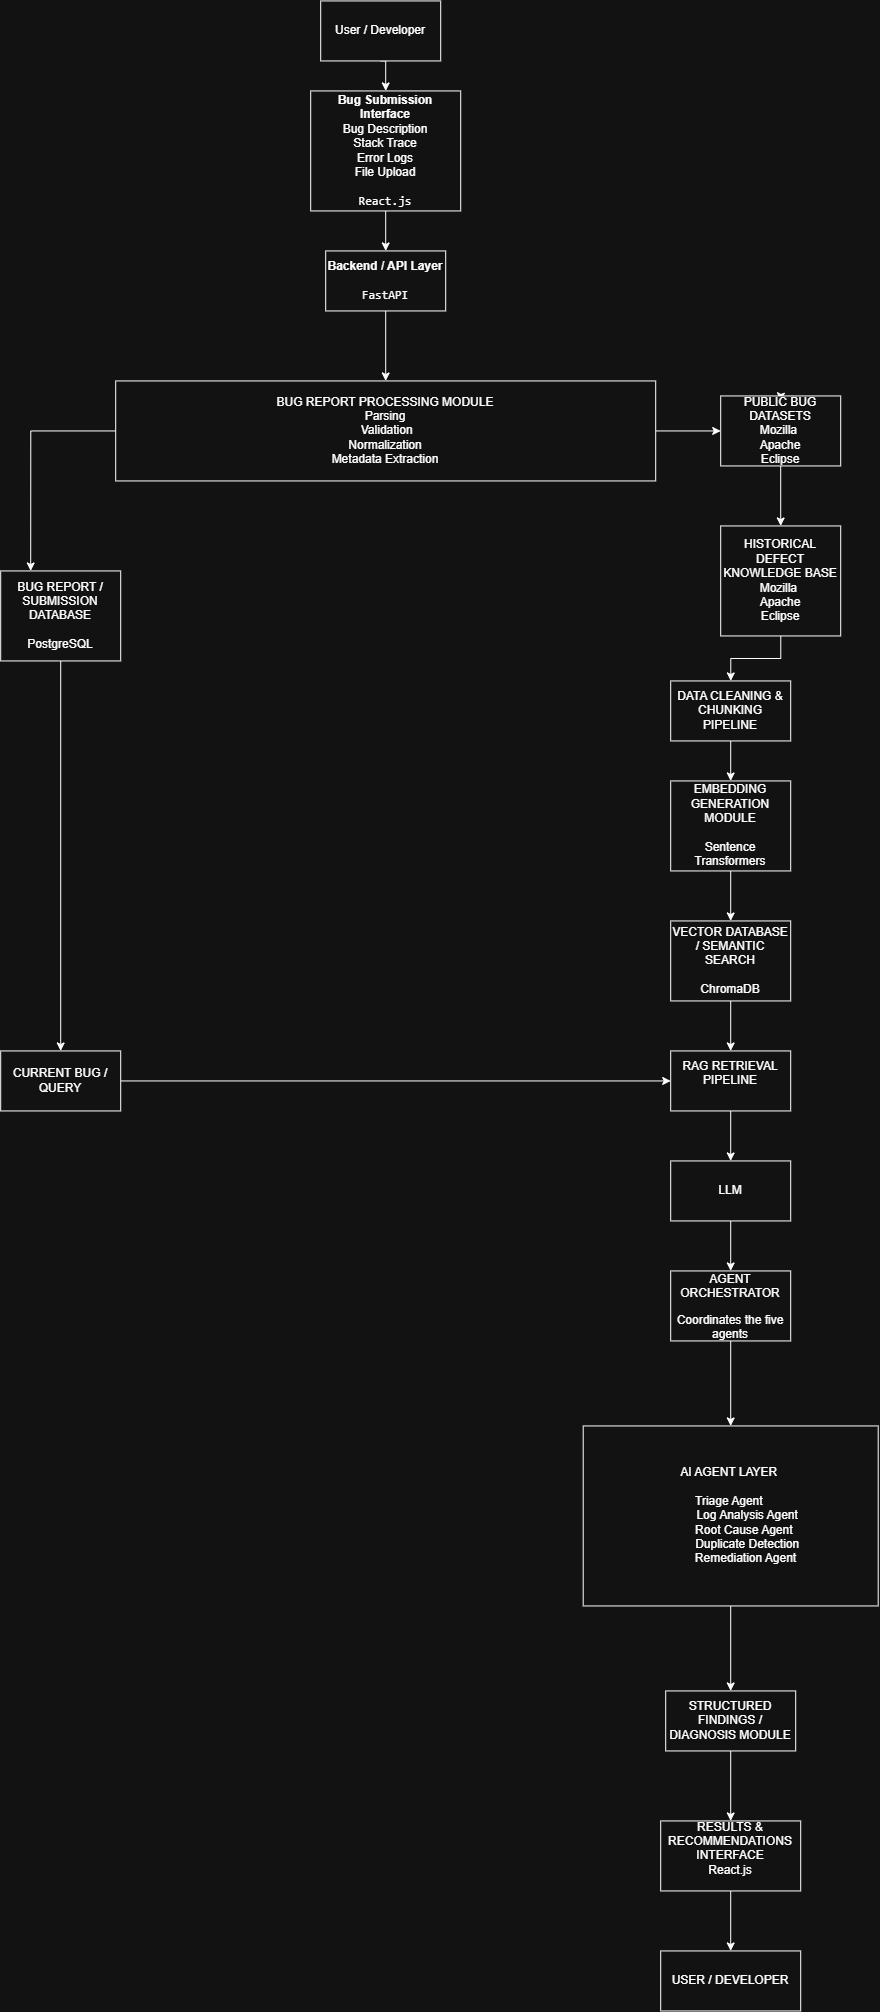

The diagram above was exported from draw.io. Its source (the exported page's mxGraphModel, read from the mxfile embedded in the PNG):
<mxGraphModel dx="1191" dy="694" grid="1" gridSize="10" guides="1" tooltips="1" connect="1" arrows="1" fold="1" page="1" pageScale="1" pageWidth="1100" pageHeight="850" math="0" shadow="0">
  <root>
    <mxCell id="0" />
    <mxCell id="1" parent="0" />
    <mxCell id="hbtW8lY8GuKF2xrXfRSr-7" edge="1" parent="1" source="hbtW8lY8GuKF2xrXfRSr-1" style="edgeStyle=orthogonalEdgeStyle;rounded=0;orthogonalLoop=1;jettySize=auto;html=1;exitX=0.5;exitY=1;exitDx=0;exitDy=0;entryX=0.5;entryY=0;entryDx=0;entryDy=0;" target="hbtW8lY8GuKF2xrXfRSr-2">
      <mxGeometry relative="1" as="geometry" />
    </mxCell>
    <mxCell id="hbtW8lY8GuKF2xrXfRSr-1" parent="1" style="rounded=0;whiteSpace=wrap;html=1;" value="User / Developer" vertex="1">
      <mxGeometry height="60" width="120" x="320" y="520" as="geometry" />
    </mxCell>
    <mxCell id="hbtW8lY8GuKF2xrXfRSr-8" edge="1" parent="1" source="hbtW8lY8GuKF2xrXfRSr-2" style="edgeStyle=orthogonalEdgeStyle;rounded=0;orthogonalLoop=1;jettySize=auto;html=1;" target="hbtW8lY8GuKF2xrXfRSr-3" value="">
      <mxGeometry relative="1" as="geometry" />
    </mxCell>
    <mxCell id="hbtW8lY8GuKF2xrXfRSr-2" parent="1" style="rounded=0;whiteSpace=wrap;html=1;" value="&lt;strong&gt;Bug Submission Interface&lt;/strong&gt;&lt;div&gt;Bug Description&lt;br/&gt;Stack Trace&lt;br/&gt;Error Logs&lt;br/&gt;File Upload&lt;b&gt;&lt;br&gt;&lt;/b&gt;&lt;br&gt;&lt;code&gt;React.js&lt;/code&gt;&lt;/div&gt;" vertex="1">
      <mxGeometry height="120" width="150" x="310" y="610" as="geometry" />
    </mxCell>
    <mxCell id="hbtW8lY8GuKF2xrXfRSr-57" edge="1" parent="1" source="hbtW8lY8GuKF2xrXfRSr-3" style="edgeStyle=orthogonalEdgeStyle;rounded=0;orthogonalLoop=1;jettySize=auto;html=1;" target="hbtW8lY8GuKF2xrXfRSr-9" value="">
      <mxGeometry relative="1" as="geometry" />
    </mxCell>
    <mxCell id="hbtW8lY8GuKF2xrXfRSr-3" parent="1" style="rounded=0;whiteSpace=wrap;html=1;" value="&lt;strong&gt;Backend / API Layer&lt;/strong&gt;&lt;br&gt;&lt;br/&gt;&lt;code&gt;FastAPI&lt;/code&gt;" vertex="1">
      <mxGeometry height="60" width="120" x="325" y="770" as="geometry" />
    </mxCell>
    <mxCell id="hbtW8lY8GuKF2xrXfRSr-61" edge="1" parent="1" source="hbtW8lY8GuKF2xrXfRSr-9" style="edgeStyle=orthogonalEdgeStyle;rounded=0;orthogonalLoop=1;jettySize=auto;html=1;">
      <mxGeometry relative="1" as="geometry">
        <mxPoint x="30" y="1090" as="targetPoint" />
      </mxGeometry>
    </mxCell>
    <mxCell id="hbtW8lY8GuKF2xrXfRSr-74" edge="1" parent="1" source="hbtW8lY8GuKF2xrXfRSr-9" style="edgeStyle=orthogonalEdgeStyle;rounded=0;orthogonalLoop=1;jettySize=auto;html=1;" target="hbtW8lY8GuKF2xrXfRSr-67" value="">
      <mxGeometry relative="1" as="geometry" />
    </mxCell>
    <mxCell id="hbtW8lY8GuKF2xrXfRSr-9" parent="1" style="rounded=0;whiteSpace=wrap;html=1;" value="BUG REPORT PROCESSING MODULE&lt;div&gt;Parsing&lt;div&gt;&amp;nbsp;Validation&lt;br&gt;Normalization&lt;br&gt;Metadata Extraction&lt;/div&gt;&lt;/div&gt;" vertex="1">
      <mxGeometry height="100" width="540" x="115" y="900" as="geometry" />
    </mxCell>
    <mxCell id="hbtW8lY8GuKF2xrXfRSr-73" edge="1" parent="1" source="hbtW8lY8GuKF2xrXfRSr-11" style="edgeStyle=orthogonalEdgeStyle;rounded=0;orthogonalLoop=1;jettySize=auto;html=1;exitX=0.5;exitY=1;exitDx=0;exitDy=0;entryX=0.5;entryY=0;entryDx=0;entryDy=0;" target="hbtW8lY8GuKF2xrXfRSr-70">
      <mxGeometry relative="1" as="geometry" />
    </mxCell>
    <mxCell id="hbtW8lY8GuKF2xrXfRSr-11" parent="1" style="rounded=0;whiteSpace=wrap;html=1;" value="BUG REPORT / SUBMISSION DATABASE&lt;div&gt;&lt;br&gt;&lt;/div&gt;&lt;div&gt;PostgreSQL&lt;/div&gt;" vertex="1">
      <mxGeometry height="90" width="120" y="1090" as="geometry" />
    </mxCell>
    <mxCell id="hbtW8lY8GuKF2xrXfRSr-19" edge="1" parent="1" source="hbtW8lY8GuKF2xrXfRSr-13" style="edgeStyle=orthogonalEdgeStyle;rounded=0;orthogonalLoop=1;jettySize=auto;html=1;" target="hbtW8lY8GuKF2xrXfRSr-16" value="">
      <mxGeometry relative="1" as="geometry" />
    </mxCell>
    <mxCell id="hbtW8lY8GuKF2xrXfRSr-13" parent="1" style="rounded=0;whiteSpace=wrap;html=1;" value="HISTORICAL DEFECT KNOWLEDGE BASE&lt;div&gt;Mozilla&amp;nbsp;&lt;/div&gt;&lt;div&gt;Apache&lt;br/&gt;Eclipse&lt;/div&gt;" vertex="1">
      <mxGeometry height="110" width="120" x="720" y="1045" as="geometry" />
    </mxCell>
    <mxCell id="hbtW8lY8GuKF2xrXfRSr-20" edge="1" parent="1" source="hbtW8lY8GuKF2xrXfRSr-16" style="edgeStyle=orthogonalEdgeStyle;rounded=0;orthogonalLoop=1;jettySize=auto;html=1;" target="hbtW8lY8GuKF2xrXfRSr-17" value="">
      <mxGeometry relative="1" as="geometry" />
    </mxCell>
    <mxCell id="hbtW8lY8GuKF2xrXfRSr-16" parent="1" style="rounded=0;whiteSpace=wrap;html=1;" value="DATA CLEANING &amp;amp; CHUNKING PIPELINE" vertex="1">
      <mxGeometry height="60" width="120" x="670" y="1200" as="geometry" />
    </mxCell>
    <mxCell id="hbtW8lY8GuKF2xrXfRSr-22" edge="1" parent="1" source="hbtW8lY8GuKF2xrXfRSr-17" style="edgeStyle=orthogonalEdgeStyle;rounded=0;orthogonalLoop=1;jettySize=auto;html=1;" target="hbtW8lY8GuKF2xrXfRSr-21" value="">
      <mxGeometry relative="1" as="geometry" />
    </mxCell>
    <mxCell id="hbtW8lY8GuKF2xrXfRSr-17" parent="1" style="rounded=0;whiteSpace=wrap;html=1;" value="&lt;div&gt;&lt;br&gt;&lt;/div&gt;EMBEDDING GENERATION MODULE&lt;div&gt;&lt;br&gt;&lt;div&gt;Sentence Transformers&lt;br&gt;&lt;div&gt;&lt;br&gt;&lt;/div&gt;&lt;/div&gt;&lt;/div&gt;" vertex="1">
      <mxGeometry height="90" width="120" x="670" y="1300" as="geometry" />
    </mxCell>
    <mxCell id="hbtW8lY8GuKF2xrXfRSr-18" edge="1" parent="1" source="hbtW8lY8GuKF2xrXfRSr-17" style="edgeStyle=orthogonalEdgeStyle;rounded=0;orthogonalLoop=1;jettySize=auto;html=1;innerLoopWaypoints=1;exitX=0.5;exitY=1;exitDx=0;exitDy=0;" target="hbtW8lY8GuKF2xrXfRSr-17">
      <mxGeometry relative="1" as="geometry" />
    </mxCell>
    <mxCell id="hbtW8lY8GuKF2xrXfRSr-24" edge="1" parent="1" source="hbtW8lY8GuKF2xrXfRSr-21" style="edgeStyle=orthogonalEdgeStyle;rounded=0;orthogonalLoop=1;jettySize=auto;html=1;" target="hbtW8lY8GuKF2xrXfRSr-23" value="">
      <mxGeometry relative="1" as="geometry" />
    </mxCell>
    <mxCell id="hbtW8lY8GuKF2xrXfRSr-21" parent="1" style="rounded=0;whiteSpace=wrap;html=1;" value="VECTOR DATABASE / SEMANTIC SEARCH&lt;div&gt;&lt;br&gt;&lt;div&gt;ChromaDB&lt;/div&gt;&lt;/div&gt;" vertex="1">
      <mxGeometry height="80" width="120" x="670" y="1440" as="geometry" />
    </mxCell>
    <mxCell id="hbtW8lY8GuKF2xrXfRSr-26" edge="1" parent="1" source="hbtW8lY8GuKF2xrXfRSr-23" style="edgeStyle=orthogonalEdgeStyle;rounded=0;orthogonalLoop=1;jettySize=auto;html=1;" target="hbtW8lY8GuKF2xrXfRSr-25" value="">
      <mxGeometry relative="1" as="geometry" />
    </mxCell>
    <mxCell id="hbtW8lY8GuKF2xrXfRSr-23" parent="1" style="rounded=0;whiteSpace=wrap;html=1;" value="&#10;RAG RETRIEVAL PIPELINE&#10;&#10;" vertex="1">
      <mxGeometry height="60" width="120" x="670" y="1570" as="geometry" />
    </mxCell>
    <mxCell id="hbtW8lY8GuKF2xrXfRSr-31" edge="1" parent="1" source="hbtW8lY8GuKF2xrXfRSr-25" style="edgeStyle=orthogonalEdgeStyle;rounded=0;orthogonalLoop=1;jettySize=auto;html=1;" target="hbtW8lY8GuKF2xrXfRSr-30" value="">
      <mxGeometry relative="1" as="geometry" />
    </mxCell>
    <mxCell id="hbtW8lY8GuKF2xrXfRSr-25" parent="1" style="rounded=0;whiteSpace=wrap;html=1;" value="LLM" vertex="1">
      <mxGeometry height="60" width="120" x="670" y="1680" as="geometry" />
    </mxCell>
    <mxCell id="hbtW8lY8GuKF2xrXfRSr-66" edge="1" parent="1" source="hbtW8lY8GuKF2xrXfRSr-30" style="edgeStyle=orthogonalEdgeStyle;rounded=0;orthogonalLoop=1;jettySize=auto;html=1;" target="hbtW8lY8GuKF2xrXfRSr-33" value="">
      <mxGeometry relative="1" as="geometry" />
    </mxCell>
    <mxCell id="hbtW8lY8GuKF2xrXfRSr-30" parent="1" style="rounded=0;whiteSpace=wrap;html=1;" value="&lt;h3 class=&quot;PDq2pG_selectionAnchorContainer&quot;&gt;&lt;span aria-hidden=&quot;true&quot; class=&quot;PDq2pG_selectionAnchor&quot;&gt;&lt;/span&gt;&lt;/h3&gt;&lt;p class=&quot;&quot;&gt;AGENT ORCHESTRATOR&lt;/p&gt;&lt;p class=&quot;&quot;&gt;Coordinates the five agents&lt;/p&gt;" vertex="1">
      <mxGeometry height="70" width="120" x="670" y="1790" as="geometry" />
    </mxCell>
    <mxCell id="hbtW8lY8GuKF2xrXfRSr-32" edge="1" parent="1" source="hbtW8lY8GuKF2xrXfRSr-30" style="edgeStyle=orthogonalEdgeStyle;rounded=0;orthogonalLoop=1;jettySize=auto;html=1;innerLoopWaypoints=1;exitX=0.5;exitY=1;exitDx=0;exitDy=0;" target="hbtW8lY8GuKF2xrXfRSr-30">
      <mxGeometry relative="1" as="geometry" />
    </mxCell>
    <mxCell id="hbtW8lY8GuKF2xrXfRSr-48" edge="1" parent="1" source="hbtW8lY8GuKF2xrXfRSr-33" style="edgeStyle=orthogonalEdgeStyle;rounded=0;orthogonalLoop=1;jettySize=auto;html=1;" target="hbtW8lY8GuKF2xrXfRSr-42" value="">
      <mxGeometry relative="1" as="geometry" />
    </mxCell>
    <mxCell id="hbtW8lY8GuKF2xrXfRSr-33" parent="1" style="rounded=0;whiteSpace=wrap;html=1;" value="AI AGENT LAYER&amp;nbsp;&lt;div&gt;&lt;br&gt;&lt;/div&gt;&lt;div&gt;&lt;span style=&quot;background-color: transparent; color: light-dark(rgb(0, 0, 0), rgb(255, 255, 255));&quot;&gt;Triage Agent&amp;nbsp;&lt;/span&gt;&lt;/div&gt;&lt;div&gt;&amp;nbsp; &amp;nbsp; &amp;nbsp; &amp;nbsp; &amp;nbsp; &amp;nbsp; Log Analysis Agent&amp;nbsp;&amp;nbsp;&lt;/div&gt;&lt;div&gt;&amp;nbsp; &amp;nbsp; &amp;nbsp; &amp;nbsp; &amp;nbsp; &amp;nbsp;Root Cause Agent&amp;nbsp;&amp;nbsp;&lt;span style=&quot;background-color: transparent; color: light-dark(rgb(0, 0, 0), rgb(255, 255, 255));&quot;&gt;&amp;nbsp;&lt;/span&gt;&lt;/div&gt;&lt;div&gt;&lt;span style=&quot;background-color: transparent; color: light-dark(rgb(0, 0, 0), rgb(255, 255, 255));&quot;&gt;&amp;nbsp; &amp;nbsp; &amp;nbsp; &amp;nbsp; &amp;nbsp; &amp;nbsp;Duplicate Detection&amp;nbsp;&lt;/span&gt;&lt;/div&gt;&lt;div&gt;&lt;span style=&quot;background-color: transparent; color: light-dark(rgb(0, 0, 0), rgb(255, 255, 255));&quot;&gt;&amp;nbsp; &amp;nbsp; &amp;nbsp; &amp;nbsp; &amp;nbsp; &amp;nbsp; &amp;nbsp; &amp;nbsp;Remediation Agent&amp;nbsp; &amp;nbsp; &amp;nbsp;&amp;nbsp;&lt;/span&gt;&lt;/div&gt;" vertex="1">
      <mxGeometry height="180" width="295" x="582.5" y="1945" as="geometry" />
    </mxCell>
    <mxCell id="hbtW8lY8GuKF2xrXfRSr-46" edge="1" parent="1" source="hbtW8lY8GuKF2xrXfRSr-42" style="edgeStyle=orthogonalEdgeStyle;rounded=0;orthogonalLoop=1;jettySize=auto;html=1;" target="hbtW8lY8GuKF2xrXfRSr-43" value="">
      <mxGeometry relative="1" as="geometry" />
    </mxCell>
    <mxCell id="hbtW8lY8GuKF2xrXfRSr-42" parent="1" style="rounded=0;whiteSpace=wrap;html=1;" value="STRUCTURED FINDINGS / DIAGNOSIS MODULE" vertex="1">
      <mxGeometry height="60" width="130" x="665" y="2210" as="geometry" />
    </mxCell>
    <mxCell id="hbtW8lY8GuKF2xrXfRSr-50" edge="1" parent="1" source="hbtW8lY8GuKF2xrXfRSr-43" style="edgeStyle=orthogonalEdgeStyle;rounded=0;orthogonalLoop=1;jettySize=auto;html=1;" target="hbtW8lY8GuKF2xrXfRSr-49" value="">
      <mxGeometry relative="1" as="geometry" />
    </mxCell>
    <mxCell id="hbtW8lY8GuKF2xrXfRSr-43" parent="1" style="rounded=0;whiteSpace=wrap;html=1;" value="RESULTS &amp;amp; RECOMMENDATIONS INTERFACE&lt;div&gt;React.js&lt;br&gt;&lt;div&gt;&lt;br&gt;&lt;/div&gt;&lt;/div&gt;" vertex="1">
      <mxGeometry height="70" width="140" x="660" y="2340" as="geometry" />
    </mxCell>
    <mxCell id="hbtW8lY8GuKF2xrXfRSr-49" parent="1" style="rounded=0;whiteSpace=wrap;html=1;" value="USER / DEVELOPER" vertex="1">
      <mxGeometry height="60" width="140" x="660" y="2470" as="geometry" />
    </mxCell>
    <mxCell id="hbtW8lY8GuKF2xrXfRSr-68" edge="1" parent="1" source="hbtW8lY8GuKF2xrXfRSr-67" style="edgeStyle=orthogonalEdgeStyle;rounded=0;orthogonalLoop=1;jettySize=auto;html=1;exitX=0.5;exitY=0;exitDx=0;exitDy=0;">
      <mxGeometry relative="1" as="geometry">
        <mxPoint x="779.5882352941178" y="920" as="targetPoint" />
      </mxGeometry>
    </mxCell>
    <mxCell id="hbtW8lY8GuKF2xrXfRSr-69" edge="1" parent="1" source="hbtW8lY8GuKF2xrXfRSr-67" style="edgeStyle=orthogonalEdgeStyle;rounded=0;orthogonalLoop=1;jettySize=auto;html=1;" target="hbtW8lY8GuKF2xrXfRSr-13" value="">
      <mxGeometry relative="1" as="geometry" />
    </mxCell>
    <mxCell id="hbtW8lY8GuKF2xrXfRSr-67" parent="1" style="rounded=0;whiteSpace=wrap;html=1;" value="PUBLIC BUG DATASETS&lt;div&gt;&lt;div&gt;Mozilla&amp;nbsp;&lt;/div&gt;&lt;div&gt;Apache&lt;br&gt;Eclipse&lt;/div&gt;&lt;/div&gt;" vertex="1">
      <mxGeometry height="70" width="120" x="720" y="915" as="geometry" />
    </mxCell>
    <mxCell id="hbtW8lY8GuKF2xrXfRSr-72" edge="1" parent="1" source="hbtW8lY8GuKF2xrXfRSr-70" style="edgeStyle=orthogonalEdgeStyle;rounded=0;orthogonalLoop=1;jettySize=auto;html=1;exitX=1;exitY=0.5;exitDx=0;exitDy=0;entryX=0;entryY=0.5;entryDx=0;entryDy=0;" target="hbtW8lY8GuKF2xrXfRSr-23">
      <mxGeometry relative="1" as="geometry" />
    </mxCell>
    <mxCell id="hbtW8lY8GuKF2xrXfRSr-70" parent="1" style="rounded=0;whiteSpace=wrap;html=1;" value="CURRENT BUG / QUERY" vertex="1">
      <mxGeometry height="60" width="120" y="1570" as="geometry" />
    </mxCell>
  </root>
</mxGraphModel>